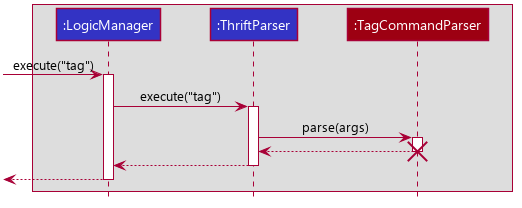

The diagram above was rendered by PlantUML. Its source (embedded in the PNG):
@startuml









skinparam BackgroundColor #FFFFFFF

skinparam Shadowing false

skinparam MinClassWidth 50
skinparam ParticipantPadding 10
skinparam DefaultTextAlignment center
skinparam packageStyle Rectangle

skinparam defaultFontName Segoe UI

skinparam Class {
    FontColor #FFFFFF
    BorderThickness 1
    BorderColor #FFFFFF
    StereotypeFontColor #FFFFFF
}

skinparam Actor {
    BorderColor #000000
    Color #000000
}

skinparam Sequence {
    MessageAlign center
    BoxFontSize 15
    BoxPadding 0
    BoxFontColor #FFFFFF
}

skinparam Participant {
    FontColor #FFFFFFF
    Padding 20
}


hide footbox
hide members
hide circle

box
participant ":LogicManager" as LogicManager #3333C4
participant ":ThriftParser" as ThriftParser #3333C4
participant ":TagCommandParser" as TagCommandParser #9D0012
end box

[-> LogicManager : execute("tag")
activate LogicManager

LogicManager -> ThriftParser : execute("tag")
activate ThriftParser

ThriftParser -> TagCommandParser: parse(args)
activate TagCommandParser

ThriftParser <-- TagCommandParser
destroy TagCommandParser
LogicManager <-- ThriftParser
deactivate ThriftParser
[<-- LogicManager
deactivate LogicManager


@enduml